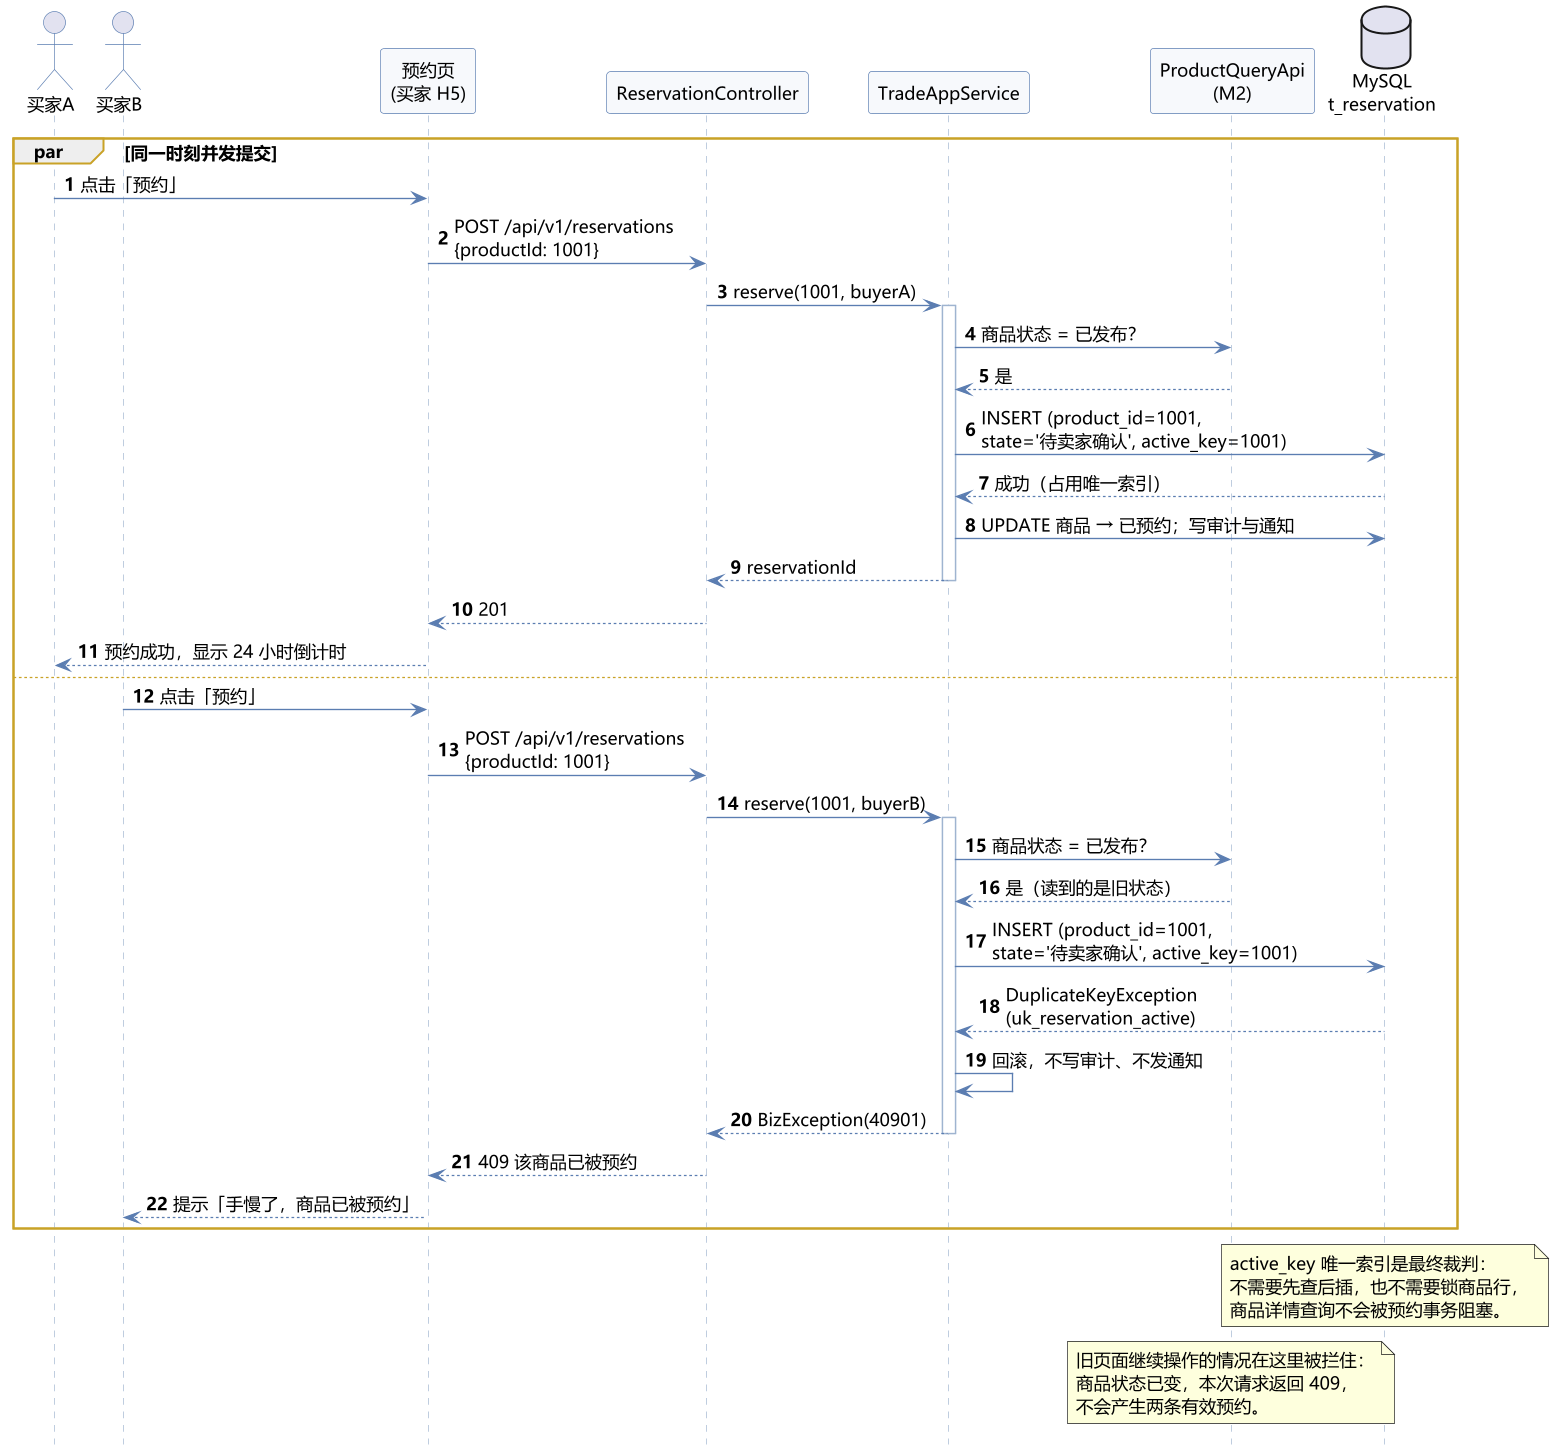

The diagram above was rendered by PlantUML. Its source (embedded in the PNG):
@startuml
' ============================================================
' 二手交易系统 UML 时序图（一）：并发预约（唯一索引兜底）
' ============================================================
skinparam backgroundColor #FFFFFF
skinparam shadowing false
skinparam defaultFontName "Microsoft YaHei"
skinparam defaultFontSize 13
skinparam sequence {
  ArrowColor #5B7DB1
  ActorBorderColor #5B7DB1
  LifeLineBorderColor #9FB4D0
  ParticipantBackgroundColor #F7F9FC
  ParticipantBorderColor #5B7DB1
  GroupBorderColor #C9A227
}
hide footbox
scale 1.35
autonumber

actor 买家A as A
actor 买家B as B
participant "预约页\n(买家 H5)" as UI
participant "ReservationController" as C
participant "TradeAppService" as T
participant "ProductQueryApi\n(M2)" as PQ
database "MySQL\nt_reservation" as DB

par 同一时刻并发提交
  A -> UI : 点击「预约」
  UI -> C : POST /api/v1/reservations\n{productId: 1001}
  C -> T : reserve(1001, buyerA)
  activate T
  T -> PQ : 商品状态 = 已发布？
  PQ --> T : 是
  T -> DB : INSERT (product_id=1001,\nstate='待卖家确认', active_key=1001)
  DB --> T : 成功（占用唯一索引）
  T -> DB : UPDATE 商品 → 已预约；写审计与通知
  T --> C : reservationId
  deactivate T
  C --> UI : 201
  UI --> A : 预约成功，显示 24 小时倒计时
else
  B -> UI : 点击「预约」
  UI -> C : POST /api/v1/reservations\n{productId: 1001}
  C -> T : reserve(1001, buyerB)
  activate T
  T -> PQ : 商品状态 = 已发布？
  PQ --> T : 是（读到的是旧状态）
  T -> DB : INSERT (product_id=1001,\nstate='待卖家确认', active_key=1001)
  DB --> T : DuplicateKeyException\n(uk_reservation_active)
  T -> T : 回滚，不写审计、不发通知
  T --> C : BizException(40901)
  deactivate T
  C --> UI : 409 该商品已被预约
  UI --> B : 提示「手慢了，商品已被预约」
end

note over DB
  active_key 唯一索引是最终裁判：
  不需要先查后插，也不需要锁商品行，
  商品详情查询不会被预约事务阻塞。
end note

note over PQ
  旧页面继续操作的情况在这里被拦住：
  商品状态已变，本次请求返回 409，
  不会产生两条有效预约。
end note

@enduml